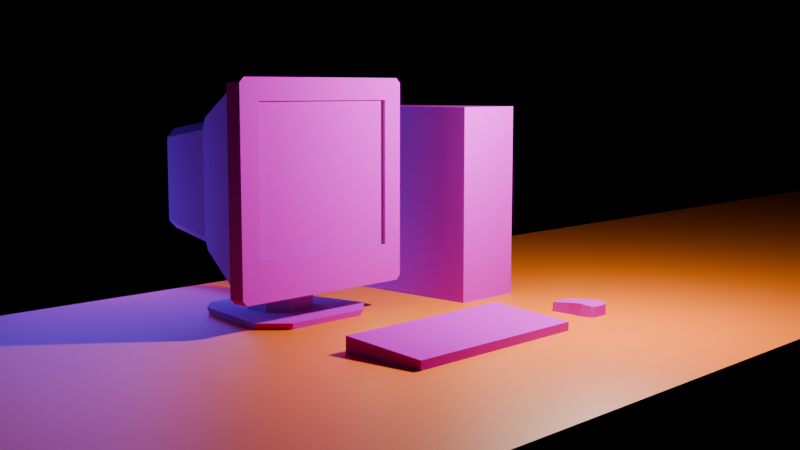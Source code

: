 # Source: ps1_style_low_poly.blend  (saved by Blender 4.4.32; exported with 4.5.12 LTS)
import bpy
from mathutils import Matrix  # noqa: F401  (used for matrix-valued properties, if any)

bpy.ops.wm.read_factory_settings(use_empty=True)
scene = bpy.context.scene
scene.name = 'Scene'

# ---- collections
col_collection = bpy.data.collections.new('Collection'); scene.collection.children.link(col_collection)

# ---- images (referenced by path relative to the original .blend; pixels are not part of the script)
import os
ASSET_DIR = os.environ.get("B2B_ASSET_DIR", "")  # directory of the original .blend (textures are referenced by path, not embedded)
HERE = os.path.dirname(os.path.abspath(__file__))  # packed textures are extracted next to this script under _unpacked/

def load_image(name, relpath, width, height, colorspace="sRGB"):
    """Load a texture the original file referenced (path relative to the .blend, or extracted next to this script)."""
    p = next((c for c in (os.path.join(HERE, relpath), os.path.join(ASSET_DIR, relpath)) if relpath and os.path.exists(c)), "")
    if p:
        img = bpy.data.images.load(p, check_existing=True)
        img.name = name
    else:  # same state as the original file: an image datablock whose file is absent (Cycles renders it pink)
        img = bpy.data.images.new(name, width, height)
        img.source = "FILE"
        img.filepath = "//" + (relpath or name)
    img.colorspace_settings.name = colorspace
    return img
img_textures_indexed_colors_png = load_image('textures-indexed-colors.png', 'resources/textures-indexed-colors.png', 1024, 1024, 'sRGB')

# ---- materials (node trees are filled in below, after node groups)
mat_material_005 = bpy.data.materials.new('Material.005')
mat_material = bpy.data.materials.new('Material')
mat_material.alpha_threshold = 0.0
mat_material.roughness = 0.5
mat_material.line_color = (0.0, 0.0, 0.0, 1.0)
mat_material_003 = bpy.data.materials.new('Material.003')

# ---- material node trees
mat_material_005.use_nodes = True; mat_material_005.node_tree.nodes.clear()
_N = mat_material_005.node_tree.nodes; _L = mat_material_005.node_tree.links
n0 = _N.new('ShaderNodeBsdfPrincipled'); n0.name = 'Principled BSDF'; n0.location = (10, 300)
n0.inputs[27].default_value = (0.0, 0.7819, 1.0, 1.0)
n0.inputs[28].default_value = 5.0
n1 = _N.new('ShaderNodeOutputMaterial'); n1.name = 'Material Output'; n1.location = (300, 300)
_L.new(n0.outputs[0], n1.inputs[0])
n1.is_active_output = True
mat_material.use_nodes = True; mat_material.node_tree.nodes.clear()
_N = mat_material.node_tree.nodes; _L = mat_material.node_tree.links
n0 = _N.new('ShaderNodeOutputMaterial'); n0.name = 'Material Output'; n0.location = (543, 285)
n1 = _N.new('ShaderNodeBsdfDiffuse'); n1.name = 'Diffuse BSDF'; n1.location = (355, 264)
n2 = _N.new('ShaderNodeTexImage'); n2.name = 'Image Texture'; n2.location = (-123, 333)
n2.image = img_textures_indexed_colors_png
n2.interpolation = 'Closest'
n3 = _N.new('ShaderNodeMix'); n3.name = 'Mix'; n3.location = (187, 238)
n3.data_type = 'RGBA'
n4 = _N.new('ShaderNodeVertexColor'); n4.name = 'Color Attribute'; n4.location = (-23, 47)
n4.layer_name = 'Color'
_L.new(n1.outputs[0], n0.inputs[0])
_L.new(n2.outputs[0], n3.inputs[6])
_L.new(n4.outputs[0], n3.inputs[7])
_L.new(n3.outputs[2], n1.inputs[0])
n0.is_active_output = True
mat_material_003.use_nodes = True; mat_material_003.node_tree.nodes.clear()
_N = mat_material_003.node_tree.nodes; _L = mat_material_003.node_tree.links
n0 = _N.new('ShaderNodeBsdfPrincipled'); n0.name = 'Principled BSDF'; n0.location = (10, 300)
n0.inputs[0].default_value = (0.8012, 0.1477, 0.0, 1.0)
n1 = _N.new('ShaderNodeOutputMaterial'); n1.name = 'Material Output'; n1.location = (300, 300)
_L.new(n0.outputs[0], n1.inputs[0])
n1.is_active_output = True

# ---- world
world_world = bpy.data.worlds.new('World'); scene.world = world_world
world_world.use_nodes = True; world_world.node_tree.nodes.clear()
_N = world_world.node_tree.nodes; _L = world_world.node_tree.links
n0 = _N.new('ShaderNodeOutputWorld'); n0.name = 'World Output'; n0.location = (300, 300)
n1 = _N.new('ShaderNodeBackground'); n1.name = 'Background'; n1.location = (10, 300)
n1.inputs[0].default_value = (0.0, 0.0, 0.0, 1.0)
_L.new(n1.outputs[0], n0.inputs[0])
n0.is_active_output = True
world_world.color = (0.05088, 0.05088, 0.05088)
world_world.sun_shadow_jitter_overblur = 0.0

# ---- cameras
cam_camera = bpy.data.cameras.new('Camera')
cam_camera.clip_end = 200.0
cam_camera.ortho_scale = 7.314

# ---- lights
light_light = bpy.data.lights.new('Light', 'POINT')
light_light.energy = 1000.0
light_light.shadow_soft_size = 0.1
light_light_001 = bpy.data.lights.new('Light.001', 'POINT')
light_light_001.color = (0.0, 1.0, 0.008333)
light_light_001.energy = 40.0
light_light_001.shadow_soft_size = 0.1
light_light_002 = bpy.data.lights.new('Light.002', 'POINT')
light_light_002.color = (0.0, 1.0, 0.008333)
light_light_002.shadow_soft_size = 0.1
light_light_003 = bpy.data.lights.new('Light.003', 'POINT')
light_light_003.color = (0.1338, 0.03507, 1.0)
light_light_003.energy = 1000.0
light_light_003.shadow_soft_size = 2.16

# ---- meshes
me_plane_003 = bpy.data.meshes.new('Plane.003')
me_plane_003.from_pydata([(-1.0, -1.0, 0.0), (1.0, -1.0, 0.0), (-1.0, 1.0, 0.0), (1.0, 1.0, 0.0), (1.0, -1.0, 1.805), (1.0, 1.0, 1.805)], [], [(0, 1, 3, 2), (3, 1, 4, 5)])
_uv = me_plane_003.uv_layers.new(name='UVMap')
_uv.uv.foreach_set('vector', [0.0, 0.0, 1.0, 0.0, 1.0, 1.0, 0.0, 1.0, 1.0, 1.0, 1.0, 0.0, 1.0, 0.0, 1.0, 1.0])
me_plane_003.materials.append(mat_material_005)
me_plane_003.update()
me_cube = bpy.data.meshes.new('Cube')
me_cube.from_pydata([(0.3974, 1.0, 1.0), (0.3974, 1.0, -1.0), (0.3974, -1.0, 1.0), (0.3974, -1.0, -1.0), (-0.3974, 1.0, 1.0), (-0.3974, 1.0, -1.0), (-0.3974, -1.0, 1.0), (-0.3974, -1.0, -1.0)], [], [(0, 4, 6, 2), (3, 2, 6, 7), (7, 6, 4, 5), (5, 1, 3, 7), (1, 0, 2, 3), (5, 4, 0, 1)])
_uv = me_cube.uv_layers.new(name='UVMap')
_uv.uv.foreach_set('vector', [0.9322, 0.5443, 0.8392, 0.5443, 0.8392, 0.3102, 0.9322, 0.3102, 0.9733, 0.632, 0.9747, 0.8732, 0.8769, 0.8726, 0.8798, 0.6313, 0.8016, 0.3035, 0.8003, 0.5438, 0.6079, 0.543, 0.6082, 0.3002, 0.9315, 0.5436, 0.8388, 0.5436, 0.8388, 0.3101, 0.9315, 0.3101, 0.9783, 0.03553, 0.9772, 0.278, 0.7825, 0.2788, 0.7838, 0.03571, 0.8485, 0.6308, 0.8485, 0.8707, 0.7531, 0.8707, 0.7531, 0.6308])
_ca = me_cube.color_attributes.new('Color', 'FLOAT_COLOR', 'POINT')
_ca.data.foreach_set('color', [0.0, 0.0, 0.0, 1.0, 0.0, 0.0, 0.0, 1.0, 0.0, 0.0, 0.0, 1.0, 0.0, 0.0, 0.0, 1.0, 0.0, 0.0, 0.0, 1.0, 0.0, 0.0, 0.0, 1.0, 0.0, 0.0, 0.0, 1.0, 0.0, 0.0, 0.0, 1.0])
me_cube.materials.append(mat_material)
me_cube.use_mirror_vertex_groups = False
me_cube.update()
me_cube_001 = bpy.data.meshes.new('Cube.001')
me_cube_001.from_pydata([(-0.7893, -1.0, -0.6241), (-0.7893, -1.0, 0.7893), (0.7893, -1.0, -0.6241), (0.7893, -1.0, 0.7893), (-0.9137, -0.784, -0.9137), (0.9137, -0.784, 0.9137), (-0.9137, -0.784, 0.9137), (0.9137, -0.784, -0.9137), (-0.7893, -0.9593, -0.6241), (-0.7893, -0.9593, 0.7893), (0.7893, -0.9593, 0.7893), (0.7893, -0.9593, -0.6241), (-0.4165, 0.7817, -0.5016), (-0.5016, 0.7817, -0.4165), (-0.5016, 0.7817, 0.4165), (-0.4165, 0.7817, 0.5016), (0.5016, 0.7817, -0.4165), (0.4165, 0.7817, -0.5016), (0.4165, 0.7817, 0.5016), (0.5016, 0.7817, 0.4165), (-0.5141, 0.0625, 0.5992), (-0.5992, 0.0625, 0.5141), (-0.627, -0.01219, 0.627), (0.5141, 0.0625, -0.5992), (0.5992, 0.0625, -0.5141), (0.627, -0.01219, -0.627), (-0.5992, 0.0625, -0.5141), (-0.5141, 0.0625, -0.5992), (-0.627, -0.01219, -0.627), (0.5992, 0.0625, 0.5141), (0.5141, 0.0625, 0.5992), (0.627, -0.01219, 0.627), (-0.9512, -0.823, -1.0), (-1.0, -0.823, -0.9512), (-0.9671, -0.8081, -0.9671), (-1.0, -0.823, 0.9512), (-0.9512, -0.823, 1.0), (-0.9671, -0.8081, 0.9671), (1.0, -0.823, -0.9512), (0.9512, -0.823, -1.0), (0.9671, -0.8081, -0.9671), (0.9512, -0.823, 1.0), (1.0, -0.823, 0.9512), (0.9671, -0.8081, 0.9671), (-1.0, -1.0, -0.9512), (-0.9512, -1.0, -1.0), (-0.9761, -1.0, -0.9574), (-0.9512, -1.0, 1.0), (-1.0, -1.0, 0.9512), (-0.9655, -1.0, 0.9655), (1.0, -1.0, 0.9512), (0.9512, -1.0, 1.0), (0.9655, -1.0, 0.9655), (0.9512, -1.0, -1.0), (1.0, -1.0, -0.9512), (0.9761, -1.0, -0.9574)], [], [(18, 15, 20, 30), (12, 17, 23, 27), (7, 5, 43, 42, 38, 40), (2, 3, 10, 11), (34, 33, 35, 37, 6, 4), (5, 6, 37, 36, 41, 43), (38, 42, 50, 54), (32, 39, 53, 45), (0, 1, 49, 48, 44, 46), (4, 7, 40, 39, 32, 34), (31, 30, 20, 22, 6, 5), (26, 21, 14, 13), (16, 19, 29, 24), (28, 27, 23, 25, 7, 4), (41, 36, 47, 51), (25, 24, 29, 31, 5, 7), (4, 6, 22, 21, 26, 28), (2, 0, 46, 45, 53, 55), (1, 3, 52, 51, 47, 49), (3, 2, 55, 54, 50, 52), (11, 10, 9, 8), (0, 2, 11, 8), (1, 0, 8, 9), (3, 1, 9, 10), (20, 21, 22), (23, 24, 25), (26, 27, 28), (29, 30, 31), (20, 15, 14, 21), (23, 17, 16, 24), (12, 27, 26, 13), (18, 30, 29, 19), (12, 13, 14, 15, 18, 19, 16, 17), (32, 33, 34), (35, 36, 37), (38, 39, 40), (41, 42, 43), (44, 45, 46), (47, 48, 49), (50, 51, 52), (53, 54, 55), (32, 45, 44, 33), (41, 51, 50, 42), (47, 36, 35, 48), (53, 39, 38, 54), (44, 48, 35, 33)])
_uv = me_cube_001.uv_layers.new(name='UVMap')
_uv.uv.foreach_set('vector', [0.3198, 0.4572, 0.3206, 0.373, 0.4171, 0.3548, 0.4166, 0.47, 0.7606, 0.1037, 0.7642, 0.2065, 0.7206, 0.2102, 0.72, 0.09464, 0.1981, 0.3179, 0.2169, 0.5263, 0.2232, 0.53, 0.2266, 0.527, 0.2079, 0.3179, 0.2039, 0.3145, 0.6357, 0.499, 0.7735, 0.5146, 0.7823, 0.5228, 0.6284, 0.5071, 0.2043, 0.3136, 0.2083, 0.317, 0.2271, 0.5267, 0.2237, 0.5297, 0.2174, 0.5259, 0.1986, 0.3168, 0.4826, 0.5401, 0.4798, 0.3021, 0.4852, 0.2984, 0.4886, 0.3022, 0.4917, 0.5424, 0.4883, 0.5453, 0.2079, 0.3179, 0.2266, 0.527, 0.2728, 0.5279, 0.2494, 0.3141, 0.5292, 0.3332, 0.5348, 0.5103, 0.5001, 0.5096, 0.5034, 0.33, 0.0609, 0.08055, 0.05868, 0.2376, 0.04127, 0.2573, 0.03792, 0.2557, 0.04024, 0.04434, 0.04264, 0.04363, 0.1903, 0.3528, 0.2155, 0.5225, 0.2116, 0.5248, 0.2086, 0.522, 0.1833, 0.355, 0.1856, 0.3515, 0.4224, 0.4849, 0.4166, 0.47, 0.4171, 0.3548, 0.4227, 0.3415, 0.4798, 0.3021, 0.4826, 0.5401, 0.1329, 0.3638, 0.1435, 0.4725, 0.07009, 0.465, 0.06749, 0.3913, 0.06749, 0.3913, 0.07009, 0.465, 0.1432, 0.4734, 0.1319, 0.3653, 0.2401, 0.3667, 0.246, 0.3771, 0.2596, 0.4864, 0.2567, 0.4979, 0.2155, 0.5225, 0.1903, 0.3528, 0.4917, 0.5424, 0.4886, 0.3022, 0.5317, 0.302, 0.5355, 0.5427, 0.1369, 0.3529, 0.1319, 0.3653, 0.1432, 0.4734, 0.1506, 0.4863, 0.2169, 0.5263, 0.1981, 0.3179, 0.1986, 0.3168, 0.2174, 0.5259, 0.1508, 0.4854, 0.1435, 0.4725, 0.1329, 0.3638, 0.1379, 0.3514, 0.2633, 0.08067, 0.0609, 0.08055, 0.04264, 0.04363, 0.0463, 0.0389, 0.2798, 0.03843, 0.2832, 0.04321, 0.05868, 0.2376, 0.2637, 0.2387, 0.2813, 0.2603, 0.2787, 0.2645, 0.04389, 0.2612, 0.04127, 0.2573, 0.2637, 0.2387, 0.2633, 0.08067, 0.2832, 0.04321, 0.2857, 0.04394, 0.2848, 0.2591, 0.2813, 0.2603, 0.2633, 0.08067, 0.2637, 0.2387, 0.05868, 0.2376, 0.0609, 0.08055, 0.6372, 0.3459, 0.6357, 0.499, 0.6284, 0.5071, 0.6284, 0.3377, 0.7749, 0.3615, 0.6372, 0.3459, 0.6284, 0.3377, 0.7823, 0.3534, 0.7735, 0.5146, 0.7749, 0.3615, 0.7823, 0.3534, 0.7823, 0.5228, 0.4171, 0.3548, 0.4156, 0.3456, 0.4171, 0.3453, 0.13, 0.3567, 0.1319, 0.3653, 0.1309, 0.3563, 0.1329, 0.3638, 0.1321, 0.3548, 0.1379, 0.3514, 0.4151, 0.4793, 0.4166, 0.47, 0.4166, 0.4795, 0.4171, 0.3548, 0.3206, 0.373, 0.3207, 0.3644, 0.4156, 0.3456, 0.13, 0.3567, 0.06723, 0.3838, 0.06749, 0.3913, 0.1319, 0.3653, 0.06723, 0.3838, 0.131, 0.3552, 0.1329, 0.3638, 0.06749, 0.3913, 0.3198, 0.4572, 0.4166, 0.47, 0.4151, 0.4793, 0.3198, 0.4658, 0.533, 0.08872, 0.5532, 0.1024, 0.5532, 0.236, 0.533, 0.2494, 0.3351, 0.2474, 0.3149, 0.2337, 0.3149, 0.1022, 0.3351, 0.08872, 0.1833, 0.355, 0.1846, 0.3513, 0.1856, 0.3515, 0.4863, 0.2976, 0.4886, 0.3022, 0.4852, 0.2984, 0.2079, 0.3179, 0.2051, 0.3139, 0.2039, 0.3145, 0.4917, 0.5424, 0.4894, 0.5464, 0.4883, 0.5453, 0.04234, 0.04302, 0.0463, 0.0389, 0.04264, 0.04363, 0.04027, 0.2584, 0.03792, 0.2557, 0.04127, 0.2573, 0.2848, 0.2591, 0.2823, 0.2616, 0.2813, 0.2603, 0.2798, 0.03843, 0.2835, 0.0426, 0.2832, 0.04321, 0.5292, 0.3332, 0.5034, 0.33, 0.5035, 0.3254, 0.5291, 0.3286, 0.4917, 0.5424, 0.5355, 0.5427, 0.5356, 0.5489, 0.4918, 0.5485, 0.5317, 0.302, 0.4886, 0.3022, 0.4886, 0.2961, 0.5316, 0.2958, 0.5001, 0.5096, 0.5348, 0.5103, 0.5349, 0.5148, 0.5, 0.5142, 0.2493, 0.3135, 0.2719, 0.5277, 0.2271, 0.5267, 0.2083, 0.317])
me_cube_001.materials.append(mat_material)
me_cube_001.update()
me_cube_002 = bpy.data.meshes.new('Cube.002')
me_cube_002.from_pydata([(-0.4548, -0.7025, 0.04732), (-0.7025, -0.4548, 0.04732), (-0.6629, -0.4292, -0.04732), (-0.4292, -0.6629, -0.04732), (-0.5289, 0.4814, 0.04732), (-0.3425, 0.6679, 0.04732), (-0.3231, 0.638, -0.04732), (-0.4991, 0.4621, -0.04732), (0.7025, -0.4548, 0.04732), (0.4548, -0.7025, 0.04732), (0.4292, -0.6629, -0.04732), (0.6629, -0.4292, -0.04732), (0.3425, 0.6679, 0.04732), (0.5289, 0.4814, 0.04732), (0.4991, 0.4621, -0.04732), (0.3231, 0.638, -0.04732), (-0.105, -0.2109, 0.2309), (-0.2109, -0.105, 0.2309), (-0.3027, -0.143, 0.01597), (-0.143, -0.3027, 0.01597), (-0.2109, 0.105, 0.2309), (-0.105, 0.2109, 0.2309), (-0.143, 0.3027, 0.01597), (-0.3027, 0.143, 0.01597), (0.2109, -0.105, 0.2309), (0.105, -0.2109, 0.2309), (0.143, -0.3027, 0.01597), (0.3027, -0.143, 0.01597), (0.105, 0.2109, 0.2309), (0.2109, 0.105, 0.2309), (0.3027, 0.143, 0.01597), (0.143, 0.3027, 0.01597), (-0.2109, -0.105, 1.011), (-0.105, -0.2109, 1.011), (-0.105, 0.2109, 1.011), (-0.2109, 0.105, 1.011), (0.2109, 0.105, 1.011), (0.105, 0.2109, 1.011), (0.105, -0.2109, 1.011), (0.2109, -0.105, 1.011), (-0.3027, -0.143, 0.1945), (-0.2663, -0.1279, 0.2309), (-0.1279, -0.2663, 0.2309), (-0.143, -0.3027, 0.1945), (-0.143, 0.3027, 0.1945), (-0.1279, 0.2663, 0.2309), (-0.2663, 0.1279, 0.2309), (-0.3027, 0.143, 0.1945), (0.3027, 0.143, 0.1945), (0.2663, 0.1279, 0.2309), (0.1279, 0.2663, 0.2309), (0.143, 0.3027, 0.1945), (0.143, -0.3027, 0.1945), (0.1279, -0.2663, 0.2309), (0.2663, -0.1279, 0.2309), (0.3027, -0.143, 0.1945)], [], [(9, 10, 3, 0), (13, 14, 11, 8), (14, 15, 6, 7, 2, 3, 10, 11), (1, 2, 7, 4), (5, 6, 15, 12), (0, 3, 2, 1), (6, 5, 4, 7), (14, 13, 12, 15), (10, 9, 8, 11), (4, 5, 12, 13, 8, 9, 0, 1), (16, 25, 53, 42), (26, 52, 55, 27), (30, 31, 22, 23, 18, 19, 26, 27), (20, 17, 41, 46), (30, 48, 51, 31), (40, 18, 23, 47), (28, 21, 45, 50), (24, 29, 49, 54), (25, 24, 54, 53), (25, 16, 33, 38), (43, 19, 18, 40), (44, 22, 31, 51), (48, 30, 27, 55), (52, 26, 19, 43), (21, 20, 46, 45), (29, 28, 50, 49), (22, 44, 47, 23), (35, 34, 37, 36, 39, 38, 33, 32), (21, 28, 37, 34), (24, 25, 38, 39), (20, 21, 34, 35), (29, 24, 39, 36), (17, 20, 35, 32), (28, 29, 36, 37), (16, 17, 32, 33), (41, 42, 43, 40), (45, 46, 47, 44), (49, 50, 51, 48), (53, 54, 55, 52), (40, 47, 46, 41), (44, 51, 50, 45), (48, 55, 54, 49), (52, 43, 42, 53), (17, 16, 42, 41)])
_uv = me_cube_002.uv_layers.new(name='UVMap')
_uv.uv.foreach_set('vector', [0.5131, 0.4164, 0.5175, 0.4164, 0.5175, 0.4591, 0.5131, 0.4591, 0.5131, 0.3572, 0.5175, 0.3572, 0.5175, 0.3999, 0.5131, 0.3999, 0.717, 0.1725, 0.7015, 0.188, 0.6184, 0.2113, 0.601, 0.193, 0.5952, 0.0745, 0.6107, 0.059, 0.6979, 0.08419, 0.7134, 0.09969, 0.5131, 0.4755, 0.5175, 0.4755, 0.5175, 0.5182, 0.5131, 0.5182, 0.5131, 0.2981, 0.5175, 0.2981, 0.5175, 0.3408, 0.5131, 0.3408, 0.5131, 0.4591, 0.5175, 0.4591, 0.5175, 0.4755, 0.5131, 0.4755, 0.5175, 0.5346, 0.5131, 0.5346, 0.5131, 0.5182, 0.5175, 0.5182, 0.5175, 0.3572, 0.5131, 0.3572, 0.5131, 0.3408, 0.5175, 0.3408, 0.5175, 0.4164, 0.5131, 0.4164, 0.5131, 0.3999, 0.5175, 0.3999, 0.8352, 0.2303, 0.8111, 0.2062, 0.8111, 0.118, 0.8352, 0.09393, 0.9234, 0.09393, 0.9475, 0.118, 0.9475, 0.2062, 0.9234, 0.2303, 0.8365, 0.2162, 0.8495, 0.2162, 0.8509, 0.2196, 0.8351, 0.2196, 0.5155, 0.4111, 0.504, 0.4111, 0.504, 0.3966, 0.5155, 0.3966, 0.6335, 0.4778, 0.6891, 0.4222, 0.7888, 0.4222, 0.8445, 0.4778, 0.8445, 0.5775, 0.7888, 0.6332, 0.6891, 0.6332, 0.6335, 0.5775, 0.8299, 0.1966, 0.8299, 0.2096, 0.8265, 0.211, 0.8265, 0.1952, 0.5155, 0.3781, 0.504, 0.3781, 0.504, 0.3636, 0.5155, 0.3636, 0.504, 0.4441, 0.5155, 0.4441, 0.5155, 0.4625, 0.504, 0.4625, 0.8495, 0.19, 0.8365, 0.19, 0.8351, 0.1866, 0.8509, 0.1866, 0.8561, 0.2096, 0.8561, 0.1966, 0.8595, 0.1952, 0.8595, 0.211, 0.8495, 0.2162, 0.8561, 0.2096, 0.8595, 0.211, 0.8509, 0.2196, 0.793, 0.1987, 0.793, 0.1819, 0.8553, 0.1819, 0.8553, 0.1987, 0.504, 0.4295, 0.5155, 0.4295, 0.5155, 0.4441, 0.504, 0.4441, 0.504, 0.3452, 0.5155, 0.3452, 0.5155, 0.3636, 0.504, 0.3636, 0.504, 0.3781, 0.5155, 0.3781, 0.5155, 0.3966, 0.504, 0.3966, 0.504, 0.4111, 0.5155, 0.4111, 0.5155, 0.4295, 0.504, 0.4295, 0.8365, 0.19, 0.8299, 0.1966, 0.8265, 0.1952, 0.8351, 0.1866, 0.8561, 0.1966, 0.8495, 0.19, 0.8509, 0.1866, 0.8595, 0.1952, 0.5155, 0.477, 0.504, 0.477, 0.504, 0.4625, 0.5155, 0.4625, 0.2434, 0.4911, 0.2804, 0.4542, 0.3535, 0.4542, 0.3905, 0.4911, 0.3905, 0.5643, 0.3535, 0.6012, 0.2804, 0.6012, 0.2434, 0.5643, 0.793, 0.2561, 0.793, 0.2394, 0.8553, 0.2394, 0.8553, 0.2561, 0.793, 0.2106, 0.793, 0.1987, 0.8553, 0.1987, 0.8553, 0.2106, 0.793, 0.1532, 0.793, 0.1412, 0.8553, 0.1412, 0.8553, 0.1532, 0.793, 0.2274, 0.793, 0.2106, 0.8553, 0.2106, 0.8553, 0.2274, 0.793, 0.17, 0.793, 0.1532, 0.8553, 0.1532, 0.8553, 0.17, 0.793, 0.2394, 0.793, 0.2274, 0.8553, 0.2274, 0.8553, 0.2394, 0.793, 0.1819, 0.793, 0.17, 0.8553, 0.17, 0.8553, 0.1819, 0.5016, 0.4431, 0.5016, 0.4305, 0.504, 0.4295, 0.504, 0.4441, 0.5016, 0.476, 0.5016, 0.4634, 0.504, 0.4625, 0.504, 0.477, 0.5016, 0.3772, 0.5016, 0.3646, 0.504, 0.3636, 0.504, 0.3781, 0.5016, 0.4101, 0.5016, 0.3975, 0.504, 0.3966, 0.504, 0.4111, 0.504, 0.4441, 0.504, 0.4625, 0.5016, 0.4615, 0.5016, 0.445, 0.504, 0.3452, 0.504, 0.3636, 0.5016, 0.3626, 0.5016, 0.3462, 0.504, 0.3781, 0.504, 0.3966, 0.5016, 0.3956, 0.5016, 0.3791, 0.504, 0.4111, 0.504, 0.4295, 0.5016, 0.4285, 0.5016, 0.4121, 0.8299, 0.2096, 0.8365, 0.2162, 0.8351, 0.2196, 0.8265, 0.211])
me_cube_002.materials.append(mat_material)
me_cube_002.update()
me_cube_004 = bpy.data.meshes.new('Cube.004')
me_cube_004.from_pydata([(-0.998, -0.906, 0.0003555), (-0.998, -0.906, 2.0), (-0.998, 1.094, 0.0003555), (-0.998, 1.094, 3.29), (1.002, -0.906, 0.0003555), (1.002, -0.906, 2.0), (1.002, 1.094, 0.0003555), (1.002, 1.094, 3.29)], [], [(0, 1, 3, 2), (2, 3, 7, 6), (6, 7, 5, 4), (4, 5, 1, 0), (2, 6, 4, 0), (7, 3, 1, 5)])
_uv = me_cube_004.uv_layers.new(name='UVMap')
_uv.uv.foreach_set('vector', [0.2795, 0.609, 0.2795, 0.6269, 0.1399, 0.6384, 0.1399, 0.609, 0.4673, 0.6002, 0.4673, 0.6263, 0.1727, 0.6263, 0.1727, 0.6002, 0.5306, 0.6215, 0.5306, 0.648, 0.405, 0.6376, 0.405, 0.6215, 0.5383, 0.6077, 0.5375, 0.6292, 0.1379, 0.6302, 0.1367, 0.6082, 0.5841, 0.7536, 0.04983, 0.7536, 0.04983, 0.591, 0.5841, 0.591, 0.5875, 0.9496, 0.04812, 0.9496, 0.0491, 0.7857, 0.5875, 0.7853])
me_cube_004.materials.append(mat_material)
me_cube_004.update()
me_cube_005 = bpy.data.meshes.new('Cube.005')
me_cube_005.from_pydata([(0.1171, -1.915, 1.273e-05), (0.1171, -1.915, 0.1247), (-0.1214, -1.915, 1.273e-05), (-0.1214, -1.915, 0.1247), (0.146, -2.256, 1.273e-05), (0.146, -2.256, 0.157), (-0.1433, -2.256, 1.273e-05), (-0.1433, -2.256, 0.157), (0.146, -2.106, 0.1428), (-0.1188, -2.106, 1.273e-05), (0.146, -2.106, 1.273e-05), (-0.1188, -2.106, 0.1428), (0.0983, -2.387, 1.273e-05), (0.1226, -2.363, 1.273e-05), (0.1226, -2.363, 0.1391), (0.0983, -2.387, 0.135), (-0.1199, -2.363, 1.273e-05), (-0.09558, -2.387, 1.273e-05), (-0.09558, -2.387, 0.135), (-0.1199, -2.363, 0.1391)], [], [(10, 8, 1, 0), (0, 1, 3, 2), (4, 6, 16, 17, 12, 13), (7, 5, 14, 15, 18, 19), (6, 7, 19, 16), (11, 8, 5, 7), (10, 9, 6, 4), (9, 11, 7, 6), (17, 18, 15, 12), (2, 3, 11, 9), (0, 2, 9, 10), (3, 1, 8, 11), (4, 5, 8, 10), (12, 15, 14, 13), (18, 17, 16, 19), (13, 14, 5, 4)])
_uv = me_cube_005.uv_layers.new(name='UVMap')
_uv.uv.foreach_set('vector', [0.2477, 0.7891, 0.2477, 0.8051, 0.2679, 0.8031, 0.2679, 0.7898, 0.2216, 0.7888, 0.2218, 0.808, 0.2588, 0.8086, 0.259, 0.7884, 0.475, 0.7043, 0.4185, 0.7053, 0.4232, 0.7264, 0.428, 0.7312, 0.4663, 0.7305, 0.4709, 0.7256, 0.6381, 0.841, 0.7147, 0.8395, 0.7051, 0.8147, 0.6984, 0.8091, 0.652, 0.8091, 0.6457, 0.815, 0.2529, 0.7888, 0.2531, 0.8088, 0.2661, 0.8066, 0.2659, 0.7892, 0.6562, 0.8775, 0.7175, 0.8766, 0.7147, 0.8395, 0.6381, 0.841, 0.4742, 0.6752, 0.4232, 0.6761, 0.4185, 0.7053, 0.475, 0.7043, 0.2341, 0.7896, 0.2341, 0.8071, 0.2531, 0.8088, 0.2529, 0.7888, 0.1849, 0.7897, 0.1837, 0.8103, 0.2325, 0.8111, 0.2318, 0.7891, 0.211, 0.7898, 0.2108, 0.8049, 0.2341, 0.8071, 0.2341, 0.7896, 0.4678, 0.6391, 0.4226, 0.6399, 0.4232, 0.6761, 0.4742, 0.6752, 0.6584, 0.9279, 0.7124, 0.9246, 0.7175, 0.8766, 0.6562, 0.8775, 0.2306, 0.7888, 0.2306, 0.8068, 0.2477, 0.8051, 0.2477, 0.7891, 0.2318, 0.7891, 0.2325, 0.8111, 0.2373, 0.8112, 0.2364, 0.7891, 0.269, 0.8061, 0.2688, 0.7893, 0.2659, 0.7892, 0.2661, 0.8066, 0.2186, 0.789, 0.2186, 0.8047, 0.2306, 0.8068, 0.2306, 0.7888])
me_cube_005.materials.append(mat_material)
me_cube_005.update()
me_plane = bpy.data.meshes.new('Plane')
me_plane.from_pydata([(-1.0, -1.0, 0.0), (1.0, -1.0, 0.0), (-1.0, 1.0, 0.0), (1.0, 1.0, 0.0)], [], [(0, 1, 3, 2)])
_uv = me_plane.uv_layers.new(name='UVMap')
_uv.uv.foreach_set('vector', [0.0, 0.0, 1.0, 0.0, 1.0, 1.0, 0.0, 1.0])
me_plane.materials.append(mat_material_003)
me_plane.update()

# ---- objects
ob_plane_001 = bpy.data.objects.new('Plane.001', me_plane_003)
ob_pc_tower = bpy.data.objects.new('pc tower', me_cube)
ob_light = bpy.data.objects.new('Light', light_light)
ob_camera = bpy.data.objects.new('Camera', cam_camera)
ob_monitor_screen = bpy.data.objects.new('monitor screen', me_cube_001)
ob_monitor_stand = bpy.data.objects.new('monitor stand', me_cube_002)
ob_keyboard = bpy.data.objects.new('keyboard', me_cube_004)
ob_mouse = bpy.data.objects.new('mouse', me_cube_005)
ob_light_001 = bpy.data.objects.new('Light.001', light_light_001)
ob_light_002 = bpy.data.objects.new('Light.002', light_light_002)
ob_light_003 = bpy.data.objects.new('Light.003', light_light_003)
ob_plane = bpy.data.objects.new('Plane', me_plane)

# ---- transforms, parenting, visibility, modifiers, constraints
ob_plane_001.location = (32.15, 28.52, -1.091)
ob_plane_001.rotation_euler = (0.0, -0.0, 0.7147)
ob_plane_001.scale = (46.22, 44.8, 44.8)
ob_plane_001.hide_render = True
_m = ob_plane_001.modifiers.new('Subdivision', 'SUBSURF')
_m.subdivision_type = 'SIMPLE'
_m.levels = 4
_m.render_levels = 4
_m.show_only_control_edges = False
_m = ob_plane_001.modifiers.new('Wireframe', 'WIREFRAME')
_m.thickness = 0.002
ob_pc_tower.location = (-0.002613, 0.0, 1.0)
ob_pc_tower.lock_rotations_4d = False
ob_pc_tower.empty_display_type = 'ARROWS'
ob_pc_tower.lineart.crease_threshold = 0.0
ob_light.location = (-0.4153, -2.833, 2.59)
ob_light.rotation_euler = (0.6503, 0.05522, 1.866)
ob_light.lock_rotations_4d = False
ob_light.empty_display_type = 'ARROWS'
ob_light.color = (0.0, 0.0, 0.0, 0.0)
ob_light.lineart.crease_threshold = 0.0
ob_camera.location = (-9.022, -8.205, 2.181)
ob_camera.rotation_euler = (1.449, -1.267e-07, -0.8168)
ob_camera.scale = (1.0, 1.0, 1.0)
ob_camera.lock_rotations_4d = False
ob_camera.empty_display_type = 'ARROWS'
ob_camera.color = (0.0, 0.0, 0.0, 0.0)
ob_camera.display_type = 'WIRE'
ob_camera.lineart.crease_threshold = 0.0
ob_monitor_screen.location = (-2.0, 0.3299, 1.287)
ob_monitor_stand.location = (-2.0, 0.0, 0.01733)
ob_keyboard.location = (-1.752, -2.158, -0.02368)
ob_keyboard.scale = (1.0, 0.4205, 0.05387)
ob_mouse.location = (0.0, 0.0, -0.02984)
ob_light_001.location = (0.1701, -1.038, 1.782)
ob_light_001.rotation_euler = (0.6503, 0.05522, 1.866)
ob_light_001.lock_rotations_4d = False
ob_light_001.empty_display_type = 'ARROWS'
ob_light_001.color = (0.0, 0.0, 0.0, 0.0)
ob_light_001.lineart.crease_threshold = 0.0
ob_light_002.location = (-1.379, -0.6712, 0.4982)
ob_light_002.rotation_euler = (0.6503, 0.05522, 1.866)
ob_light_002.lock_rotations_4d = False
ob_light_002.empty_display_type = 'ARROWS'
ob_light_002.color = (0.0, 0.0, 0.0, 0.0)
ob_light_002.lineart.crease_threshold = 0.0
ob_light_003.location = (-2.178, 2.436, 0.7428)
ob_light_003.rotation_euler = (0.6503, 0.05522, 1.866)
ob_light_003.lock_rotations_4d = False
ob_light_003.empty_display_type = 'ARROWS'
ob_light_003.color = (0.0, 0.0, 0.0, 0.0)
ob_light_003.lineart.crease_threshold = 0.0
ob_plane.location = (-0.6655, -1.174, 0.0)
ob_plane.scale = (23.34, 3.037, 3.037)

# ---- collection membership
scene.collection.objects.link(ob_plane_001)
col_collection.objects.link(ob_pc_tower)
col_collection.objects.link(ob_light)
col_collection.objects.link(ob_camera)
col_collection.objects.link(ob_monitor_screen)
col_collection.objects.link(ob_monitor_stand)
col_collection.objects.link(ob_keyboard)
col_collection.objects.link(ob_mouse)
col_collection.objects.link(ob_light_001)
col_collection.objects.link(ob_light_002)
col_collection.objects.link(ob_light_003)
col_collection.objects.link(ob_plane)

# ---- scene / render settings (as saved in the file)
scene.camera = ob_camera
scene.frame_start = 1; scene.frame_end = 250; scene.frame_set(13)
scene.render.engine = 'BLENDER_EEVEE_NEXT'
scene.render.film_transparent = True
bpy.context.view_layer.update()
